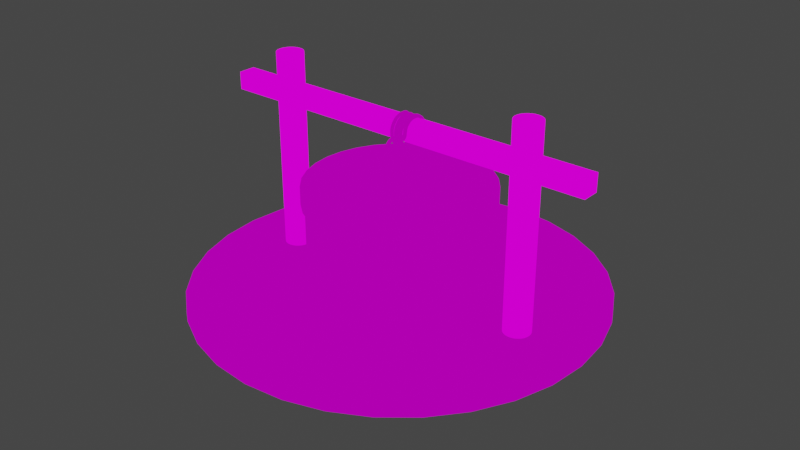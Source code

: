 # Source: Well.blend  (saved by Blender 3.6.13; exported with 4.5.12 LTS)
import bpy
from mathutils import Matrix  # noqa: F401  (used for matrix-valued properties, if any)

bpy.ops.wm.read_factory_settings(use_empty=True)
scene = bpy.context.scene
scene.name = 'Scene'

# ---- collections
col_collection = bpy.data.collections.new('Collection'); scene.collection.children.link(col_collection)

# ---- images (referenced by path relative to the original .blend; pixels are not part of the script)
import os
ASSET_DIR = os.environ.get("B2B_ASSET_DIR", "")  # directory of the original .blend (textures are referenced by path, not embedded)
HERE = os.path.dirname(os.path.abspath(__file__))  # packed textures are extracted next to this script under _unpacked/

def load_image(name, relpath, width, height, colorspace="sRGB"):
    """Load a texture the original file referenced (path relative to the .blend, or extracted next to this script)."""
    p = next((c for c in (os.path.join(HERE, relpath), os.path.join(ASSET_DIR, relpath)) if relpath and os.path.exists(c)), "")
    if p:
        img = bpy.data.images.load(p, check_existing=True)
        img.name = name
    else:  # same state as the original file: an image datablock whose file is absent (Cycles renders it pink)
        img = bpy.data.images.new(name, width, height)
        img.source = "FILE"
        img.filepath = "//" + (relpath or name)
    img.colorspace_settings.name = colorspace
    return img
img_tarp_c_png = load_image('Tarp_C.png', 'Tarp_C.png', 1024, 1024, 'sRGB')
img_stonec_png_001 = load_image('StoneC.png.001', 'StoneC.png', 1024, 1024, 'sRGB')
img_stone_bricks_2_c_png_001 = load_image('Stone Bricks 2_C.png.001', 'Stone Bricks 2_C.png', 1024, 1024, 'sRGB')
img_stalltablec_png = load_image('StallTableC.png', 'StallTableC.png', 1024, 1024, 'sRGB')

# ---- materials (node trees are filled in below, after node groups)
mat_rope_001 = bpy.data.materials.new('Rope.001')
mat_rope_001.use_transparent_shadow = False
mat_stone_001 = bpy.data.materials.new('Stone.001')
mat_stone_001.use_transparent_shadow = False
mat_bricks = bpy.data.materials.new('Bricks')
mat_bricks.use_transparent_shadow = False
mat_wood = bpy.data.materials.new('Wood')
mat_wood.use_transparent_shadow = False

# ---- node groups
ng_auto_smooth = bpy.data.node_groups.new('Auto Smooth', 'GeometryNodeTree')
_s = ng_auto_smooth.interface.new_socket(name='Geometry', in_out='OUTPUT', socket_type='NodeSocketGeometry')
_s = ng_auto_smooth.interface.new_socket(name='Geometry', in_out='INPUT', socket_type='NodeSocketGeometry')
_s = ng_auto_smooth.interface.new_socket(name='Angle', in_out='INPUT', socket_type='NodeSocketFloat')
_s.subtype = 'ANGLE'
_s.min_value = 0.0
_s.max_value = 3.142
ng_auto_smooth.is_modifier = True
_N = ng_auto_smooth.nodes; _L = ng_auto_smooth.links
n0 = _N.new('NodeGroupOutput'); n0.name = 'Group Output'; n0.location = (480, -100)
n1 = _N.new('NodeGroupInput'); n1.name = 'Group Input'; n1.location = (-420, -300)
n2 = _N.new('NodeGroupInput'); n2.name = 'Group Input.001'; n2.location = (-60, -100)
n3 = _N.new('GeometryNodeSetShadeSmooth'); n3.name = 'Set Shade Smooth'; n3.location = (120, -100)
n3.domain = 'EDGE'
n4 = _N.new('GeometryNodeSetShadeSmooth'); n4.name = 'Set Shade Smooth.001'; n4.location = (300, -100)
n5 = _N.new('GeometryNodeInputMeshEdgeAngle'); n5.name = 'Edge Angle'; n5.location = (-420, -220)
n6 = _N.new('GeometryNodeInputEdgeSmooth'); n6.name = 'Is Edge Smooth'; n6.location = (-60, -160)
n7 = _N.new('GeometryNodeInputShadeSmooth'); n7.name = 'Is Face Smooth'; n7.location = (-240, -340)
n8 = _N.new('FunctionNodeBooleanMath'); n8.name = 'Boolean Math'; n8.location = (-60, -220)
n9 = _N.new('FunctionNodeCompare'); n9.name = 'Compare'; n9.location = (-240, -180)
n9.operation = 'LESS_EQUAL'
_L.new(n5.outputs[0], n9.inputs[0])
_L.new(n4.outputs[0], n0.inputs[0])
_L.new(n1.outputs[1], n9.inputs[1])
_L.new(n9.outputs[0], n8.inputs[0])
_L.new(n7.outputs[0], n8.inputs[1])
_L.new(n2.outputs[0], n3.inputs[0])
_L.new(n6.outputs[0], n3.inputs[1])
_L.new(n3.outputs[0], n4.inputs[0])
_L.new(n8.outputs[0], n3.inputs[2])
n0.is_active_output = True

# ---- material node trees
mat_rope_001.use_nodes = True; mat_rope_001.node_tree.nodes.clear()
_N = mat_rope_001.node_tree.nodes; _L = mat_rope_001.node_tree.links
n0 = _N.new('ShaderNodeOutputMaterial'); n0.name = 'Material Output'; n0.location = (829, 277)
n1 = _N.new('ShaderNodeMapping'); n1.name = 'Mapping'; n1.location = (-18, 132)
n2 = _N.new('ShaderNodeTexCoord'); n2.name = 'Texture Coordinate'; n2.location = (-411, 413)
n3 = _N.new('ShaderNodeTexImage'); n3.name = 'Image Texture'; n3.location = (208, 196)
n3.image = img_tarp_c_png
n3.interpolation = 'Closest'
n4 = _N.new('ShaderNodeValToRGB'); n4.name = 'ColorRamp'; n4.location = (292, 533)
n4.color_ramp.interpolation = 'CONSTANT'
while len(n4.color_ramp.elements) > 1: n4.color_ramp.elements.remove(n4.color_ramp.elements[-1])
n4.color_ramp.elements[0].position = 0.0; n4.color_ramp.elements[0].color = (0.0, 0.0, 0.0, 1.0)
_e = n4.color_ramp.elements.new(0.5382); _e.color = (1.0, 1.0, 1.0, 1.0)
n5 = _N.new('ShaderNodeShaderToRGB'); n5.name = 'Shader to RGB'; n5.location = (98, 586)
n6 = _N.new('ShaderNodeBsdfDiffuse'); n6.name = 'Diffuse BSDF'; n6.location = (-211, 620)
n7 = _N.new('ShaderNodeMix'); n7.name = 'Mix'; n7.location = (655, 434)
n7.data_type = 'RGBA'
n7.blend_type = 'MULTIPLY'
_L.new(n1.outputs[0], n3.inputs[0])
_L.new(n2.outputs[2], n1.inputs[0])
_L.new(n6.outputs[0], n5.inputs[0])
_L.new(n3.outputs[0], n7.inputs[6])
_L.new(n5.outputs[0], n4.inputs[0])
_L.new(n4.outputs[0], n7.inputs[7])
_L.new(n7.outputs[2], n0.inputs[0])
n0.is_active_output = True
mat_stone_001.use_nodes = True; mat_stone_001.node_tree.nodes.clear()
_N = mat_stone_001.node_tree.nodes; _L = mat_stone_001.node_tree.links
n0 = _N.new('ShaderNodeOutputMaterial'); n0.name = 'Material Output'; n0.location = (679, 382)
n1 = _N.new('ShaderNodeMapping'); n1.name = 'Mapping'; n1.location = (-168, 237)
n2 = _N.new('ShaderNodeTexCoord'); n2.name = 'Texture Coordinate'; n2.location = (-561, 517)
n3 = _N.new('ShaderNodeTexImage'); n3.name = 'Image Texture'; n3.location = (58, 301)
n3.image = img_stonec_png_001
n3.interpolation = 'Closest'
n4 = _N.new('ShaderNodeValToRGB'); n4.name = 'ColorRamp'; n4.location = (142, 638)
n4.color_ramp.interpolation = 'CONSTANT'
while len(n4.color_ramp.elements) > 1: n4.color_ramp.elements.remove(n4.color_ramp.elements[-1])
n4.color_ramp.elements[0].position = 0.0; n4.color_ramp.elements[0].color = (0.0, 0.0, 0.0, 1.0)
_e = n4.color_ramp.elements.new(0.5382); _e.color = (1.0, 1.0, 1.0, 1.0)
n5 = _N.new('ShaderNodeShaderToRGB'); n5.name = 'Shader to RGB'; n5.location = (-52, 690)
n6 = _N.new('ShaderNodeBsdfDiffuse'); n6.name = 'Diffuse BSDF'; n6.location = (-361, 725)
n7 = _N.new('ShaderNodeMix'); n7.name = 'Mix'; n7.location = (506, 539)
n7.data_type = 'RGBA'
n7.blend_type = 'MULTIPLY'
_L.new(n1.outputs[0], n3.inputs[0])
_L.new(n2.outputs[2], n1.inputs[0])
_L.new(n6.outputs[0], n5.inputs[0])
_L.new(n3.outputs[0], n7.inputs[6])
_L.new(n5.outputs[0], n4.inputs[0])
_L.new(n4.outputs[0], n7.inputs[7])
_L.new(n7.outputs[2], n0.inputs[0])
n0.is_active_output = True
mat_bricks.use_nodes = True; mat_bricks.node_tree.nodes.clear()
_N = mat_bricks.node_tree.nodes; _L = mat_bricks.node_tree.links
n0 = _N.new('ShaderNodeOutputMaterial'); n0.name = 'Material Output'; n0.location = (515, 296)
n1 = _N.new('ShaderNodeMapping'); n1.name = 'Mapping'; n1.location = (-331, 151)
n2 = _N.new('ShaderNodeTexCoord'); n2.name = 'Texture Coordinate'; n2.location = (-725, 432)
n3 = _N.new('ShaderNodeTexImage'); n3.name = 'Image Texture'; n3.location = (-106, 215)
n3.image = img_stone_bricks_2_c_png_001
n3.interpolation = 'Closest'
n4 = _N.new('ShaderNodeValToRGB'); n4.name = 'ColorRamp'; n4.location = (-22, 553)
n4.color_ramp.interpolation = 'CONSTANT'
while len(n4.color_ramp.elements) > 1: n4.color_ramp.elements.remove(n4.color_ramp.elements[-1])
n4.color_ramp.elements[0].position = 0.0; n4.color_ramp.elements[0].color = (0.0, 0.0, 0.0, 1.0)
_e = n4.color_ramp.elements.new(0.5382); _e.color = (1.0, 1.0, 1.0, 1.0)
n5 = _N.new('ShaderNodeShaderToRGB'); n5.name = 'Shader to RGB'; n5.location = (-215, 605)
n6 = _N.new('ShaderNodeBsdfDiffuse'); n6.name = 'Diffuse BSDF'; n6.location = (-525, 639)
n7 = _N.new('ShaderNodeMix'); n7.name = 'Mix'; n7.location = (342, 454)
n7.data_type = 'RGBA'
n7.blend_type = 'MULTIPLY'
_L.new(n1.outputs[0], n3.inputs[0])
_L.new(n2.outputs[2], n1.inputs[0])
_L.new(n6.outputs[0], n5.inputs[0])
_L.new(n3.outputs[0], n7.inputs[6])
_L.new(n5.outputs[0], n4.inputs[0])
_L.new(n4.outputs[0], n7.inputs[7])
_L.new(n7.outputs[2], n0.inputs[0])
n0.is_active_output = True
mat_wood.use_nodes = True; mat_wood.node_tree.nodes.clear()
_N = mat_wood.node_tree.nodes; _L = mat_wood.node_tree.links
n0 = _N.new('ShaderNodeOutputMaterial'); n0.name = 'Material Output'; n0.location = (559, 267)
n1 = _N.new('ShaderNodeMapping'); n1.name = 'Mapping'; n1.location = (-288, 122)
n2 = _N.new('ShaderNodeTexCoord'); n2.name = 'Texture Coordinate'; n2.location = (-682, 402)
n3 = _N.new('ShaderNodeTexImage'); n3.name = 'Image Texture'; n3.location = (-63, 185)
n3.image = img_stalltablec_png
n3.interpolation = 'Closest'
n4 = _N.new('ShaderNodeShaderToRGB'); n4.name = 'Shader to RGB'; n4.location = (-172, 575)
n5 = _N.new('ShaderNodeBsdfDiffuse'); n5.name = 'Diffuse BSDF'; n5.location = (-482, 609)
n6 = _N.new('ShaderNodeMix'); n6.name = 'Mix'; n6.location = (385, 424)
n6.data_type = 'RGBA'
n6.blend_type = 'MULTIPLY'
n6.inputs[0].default_value = 0.5833
n7 = _N.new('ShaderNodeValToRGB'); n7.name = 'ColorRamp'; n7.location = (21, 523)
n7.color_ramp.interpolation = 'CONSTANT'
while len(n7.color_ramp.elements) > 1: n7.color_ramp.elements.remove(n7.color_ramp.elements[-1])
n7.color_ramp.elements[0].position = 0.0; n7.color_ramp.elements[0].color = (0.0, 0.0, 0.0, 1.0)
_e = n7.color_ramp.elements.new(0.3745); _e.color = (1.0, 1.0, 1.0, 1.0)
_L.new(n1.outputs[0], n3.inputs[0])
_L.new(n2.outputs[2], n1.inputs[0])
_L.new(n5.outputs[0], n4.inputs[0])
_L.new(n3.outputs[0], n6.inputs[6])
_L.new(n4.outputs[0], n7.inputs[0])
_L.new(n7.outputs[0], n6.inputs[7])
_L.new(n6.outputs[2], n0.inputs[0])
n0.is_active_output = True

# ---- world
world_world = bpy.data.worlds.new('World'); scene.world = world_world
world_world.use_nodes = True; world_world.node_tree.nodes.clear()
_N = world_world.node_tree.nodes; _L = world_world.node_tree.links
n0 = _N.new('ShaderNodeOutputWorld'); n0.name = 'World Output'; n0.location = (300, 300)
n1 = _N.new('ShaderNodeBackground'); n1.name = 'Background'; n1.location = (10, 300)
n1.inputs[0].default_value = (0.05088, 0.05088, 0.05088, 1.0)
_L.new(n1.outputs[0], n0.inputs[0])
n0.is_active_output = True
world_world.color = (0.05088, 0.05088, 0.05088)
world_world.use_sun_shadow = False
world_world.sun_shadow_jitter_overblur = 0.0

# ---- meshes
me_circle = bpy.data.meshes.new('Circle')
me_circle.from_pydata([(0.0, 6.0, 0.0), (-1.171, 5.885, 0.0), (-2.296, 5.543, 0.0), (-3.333, 4.989, 0.0), (-4.243, 4.243, 0.0), (-4.989, 3.333, 0.0), (-5.543, 2.296, 0.0), (-5.885, 1.171, 0.0), (-6.0, 0.0, 0.0), (-5.885, -1.171, 0.0), (-5.543, -2.296, 0.0), (-4.989, -3.333, 0.0), (-4.243, -4.243, 0.0), (-3.333, -4.989, 0.0), (-2.296, -5.543, 0.0), (-1.171, -5.885, 0.0), (0.0, -6.0, 0.0), (1.171, -5.885, 0.0), (2.296, -5.543, 0.0), (3.333, -4.989, 0.0), (4.243, -4.243, 0.0), (4.989, -3.333, 0.0), (5.543, -2.296, 0.0), (5.885, -1.171, 0.0), (6.0, 0.0, 0.0), (5.885, 1.171, 0.0), (5.543, 2.296, 0.0), (4.989, 3.333, 0.0), (4.243, 4.243, 0.0), (3.333, 4.989, 0.0), (2.296, 5.543, 0.0), (1.171, 5.885, 0.0), (1.964e-09, 2.6, 0.2546), (-0.5072, 2.55, 0.2546), (-0.9948, 2.402, 0.2546), (-1.444, 2.161, 0.2546), (-1.838, 1.838, 0.2546), (-2.161, 1.444, 0.2546), (-2.402, 0.9948, 0.2546), (-2.55, 0.5072, 0.2546), (-2.6, -6.042e-10, 0.2546), (-2.55, -0.5072, 0.2546), (-2.402, -0.9948, 0.2546), (-2.161, -1.444, 0.2546), (-1.838, -1.838, 0.2546), (-1.444, -2.161, 0.2546), (-0.9948, -2.402, 0.2546), (-0.5072, -2.55, 0.2546), (1.964e-09, -2.6, 0.2546), (0.5072, -2.55, 0.2546), (0.9948, -2.402, 0.2546), (1.444, -2.161, 0.2546), (1.838, -1.838, 0.2546), (2.161, -1.444, 0.2546), (2.402, -0.9948, 0.2546), (2.55, -0.5072, 0.2546), (2.6, -6.042e-10, 0.2546), (2.55, 0.5072, 0.2546), (2.402, 0.9948, 0.2546), (2.161, 1.444, 0.2546), (1.838, 1.838, 0.2546), (1.444, 2.161, 0.2546), (0.9948, 2.402, 0.2546), (0.5072, 2.55, 0.2546), (-1.171, 5.885, 0.2546), (0.0, 6.0, 0.2546), (-2.296, 5.543, 0.2546), (-3.333, 4.989, 0.2546), (-4.243, 4.243, 0.2546), (-4.989, 3.333, 0.2546), (-5.543, 2.296, 0.2546), (-5.885, 1.171, 0.2546), (-6.0, 0.0, 0.2546), (-5.885, -1.171, 0.2546), (-5.543, -2.296, 0.2546), (-4.989, -3.333, 0.2546), (-4.243, -4.243, 0.2546), (-3.333, -4.989, 0.2546), (-2.296, -5.543, 0.2546), (-1.171, -5.885, 0.2546), (0.0, -6.0, 0.2546), (1.171, -5.885, 0.2546), (2.296, -5.543, 0.2546), (3.333, -4.989, 0.2546), (4.243, -4.243, 0.2546), (4.989, -3.333, 0.2546), (5.543, -2.296, 0.2546), (5.885, -1.171, 0.2546), (6.0, 0.0, 0.2546), (5.885, 1.171, 0.2546), (5.543, 2.296, 0.2546), (4.989, 3.333, 0.2546), (4.243, 4.243, 0.2546), (3.333, 4.989, 0.2546), (2.296, 5.543, 0.2546), (1.171, 5.885, 0.2546), (1.964e-09, 2.6, 2.808), (-0.5072, 2.55, 2.808), (-0.9948, 2.402, 2.808), (-1.444, 2.161, 2.808), (-1.838, 1.838, 2.808), (-2.161, 1.444, 2.808), (-2.402, 0.9948, 2.808), (-2.55, 0.5072, 2.808), (-2.6, -6.042e-10, 2.808), (-2.55, -0.5072, 2.808), (-2.402, -0.9948, 2.808), (-2.161, -1.444, 2.808), (-1.838, -1.838, 2.808), (-1.444, -2.161, 2.808), (-0.9948, -2.402, 2.808), (-0.5072, -2.55, 2.808), (1.964e-09, -2.6, 2.808), (0.5072, -2.55, 2.808), (0.9948, -2.402, 2.808), (1.444, -2.161, 2.808), (1.838, -1.838, 2.808), (2.161, -1.444, 2.808), (2.402, -0.9948, 2.808), (2.55, -0.5072, 2.808), (2.6, -6.042e-10, 2.808), (2.55, 0.5072, 2.808), (2.402, 0.9948, 2.808), (2.161, 1.444, 2.808), (1.838, 1.838, 2.808), (1.444, 2.161, 2.808), (0.9948, 2.402, 2.808), (0.5072, 2.55, 2.808), (-0.4172, 2.097, 3.355), (1.946e-09, 2.138, 3.355), (-0.8183, 1.976, 3.355), (-1.188, 1.778, 3.355), (-1.512, 1.512, 3.355), (-1.778, 1.188, 3.355), (-1.976, 0.8183, 3.355), (-2.097, 0.4172, 3.355), (-2.138, -4.97e-10, 3.355), (-2.097, -0.4172, 3.355), (-1.976, -0.8183, 3.355), (-1.778, -1.188, 3.355), (-1.512, -1.512, 3.355), (-1.188, -1.778, 3.355), (-0.8183, -1.976, 3.355), (-0.4172, -2.097, 3.355), (1.946e-09, -2.138, 3.355), (0.4172, -2.097, 3.355), (0.8183, -1.976, 3.355), (1.188, -1.778, 3.355), (1.512, -1.512, 3.355), (1.778, -1.188, 3.355), (1.976, -0.8183, 3.355), (2.097, -0.4172, 3.355), (2.138, -4.97e-10, 3.355), (2.097, 0.4172, 3.355), (1.976, 0.8183, 3.355), (1.778, 1.188, 3.355), (1.512, 1.512, 3.355), (1.188, 1.778, 3.355), (0.8183, 1.976, 3.355), (0.4172, 2.097, 3.355), (-0.5284, 2.656, 2.808), (2.007e-09, 2.708, 2.808), (-1.036, 2.502, 2.808), (-1.505, 2.252, 2.808), (-1.915, 1.915, 2.808), (-2.252, 1.505, 2.808), (-2.502, 1.036, 2.808), (-2.656, 0.5284, 2.808), (-2.708, -6.295e-10, 2.808), (-2.656, -0.5284, 2.808), (-2.502, -1.036, 2.808), (-2.252, -1.505, 2.808), (-1.915, -1.915, 2.808), (-1.505, -2.252, 2.808), (-1.036, -2.502, 2.808), (-0.5284, -2.656, 2.808), (2.007e-09, -2.708, 2.808), (0.5284, -2.656, 2.808), (1.036, -2.502, 2.808), (1.505, -2.252, 2.808), (1.915, -1.915, 2.808), (2.252, -1.505, 2.808), (2.502, -1.036, 2.808), (2.656, -0.5284, 2.808), (2.708, -6.295e-10, 2.808), (2.656, 0.5284, 2.808), (2.502, 1.036, 2.808), (2.252, 1.505, 2.808), (1.915, 1.915, 2.808), (1.505, 2.252, 2.808), (1.036, 2.502, 2.808), (0.5284, 2.656, 2.808), (-0.5284, 2.656, 3.355), (2.007e-09, 2.708, 3.355), (-1.036, 2.502, 3.355), (-1.505, 2.252, 3.355), (-1.915, 1.915, 3.355), (-2.252, 1.505, 3.355), (-2.502, 1.036, 3.355), (-2.656, 0.5284, 3.355), (-2.708, -6.295e-10, 3.355), (-2.656, -0.5284, 3.355), (-2.502, -1.036, 3.355), (-2.252, -1.505, 3.355), (-1.915, -1.915, 3.355), (-1.505, -2.252, 3.355), (-1.036, -2.502, 3.355), (-0.5284, -2.656, 3.355), (2.007e-09, -2.708, 3.355), (0.5284, -2.656, 3.355), (1.036, -2.502, 3.355), (1.505, -2.252, 3.355), (1.915, -1.915, 3.355), (2.252, -1.505, 3.355), (2.502, -1.036, 3.355), (2.656, -0.5284, 3.355), (2.708, -6.295e-10, 3.355), (2.656, 0.5284, 3.355), (2.502, 1.036, 3.355), (2.252, 1.505, 3.355), (1.915, 1.915, 3.355), (1.505, 2.252, 3.355), (1.036, 2.502, 3.355), (0.5284, 2.656, 3.355), (-0.4172, 2.097, 0.07407), (1.946e-09, 2.138, 0.07407), (-0.8183, 1.976, 0.07407), (-1.188, 1.778, 0.07407), (-1.512, 1.512, 0.07407), (-1.778, 1.188, 0.07407), (-1.976, 0.8183, 0.07407), (-2.097, 0.4172, 0.07407), (-2.138, -4.97e-10, 0.07407), (-2.097, -0.4172, 0.07407), (-1.976, -0.8183, 0.07407), (-1.778, -1.188, 0.07407), (-1.512, -1.512, 0.07407), (-1.188, -1.778, 0.07407), (-0.8183, -1.976, 0.07407), (-0.4172, -2.097, 0.07407), (1.946e-09, -2.138, 0.07407), (0.4172, -2.097, 0.07407), (0.8183, -1.976, 0.07407), (1.188, -1.778, 0.07407), (1.512, -1.512, 0.07407), (1.778, -1.188, 0.07407), (1.976, -0.8183, 0.07407), (2.097, -0.4172, 0.07407), (2.138, -4.97e-10, 0.07407), (2.097, 0.4172, 0.07407), (1.976, 0.8183, 0.07407), (1.778, 1.188, 0.07407), (1.512, 1.512, 0.07407), (1.188, 1.778, 0.07407), (0.8183, 1.976, 0.07407), (0.4172, 2.097, 0.07407)], [], [(1, 0, 31, 30, 29, 28, 27, 26, 25, 24, 23, 22, 21, 20, 19, 18, 17, 16, 15, 14, 13, 12, 11, 10, 9, 8, 7, 6, 5, 4, 3, 2), (48, 49, 113, 112), (8, 9, 73, 72), (22, 23, 87, 86), (9, 10, 74, 73), (23, 24, 88, 87), (10, 11, 75, 74), (24, 25, 89, 88), (11, 12, 76, 75), (25, 26, 90, 89), (12, 13, 77, 76), (26, 27, 91, 90), (13, 14, 78, 77), (0, 1, 64, 65), (27, 28, 92, 91), (14, 15, 79, 78), (1, 2, 66, 64), (28, 29, 93, 92), (15, 16, 80, 79), (2, 3, 67, 66), (29, 30, 94, 93), (16, 17, 81, 80), (3, 4, 68, 67), (30, 31, 95, 94), (17, 18, 82, 81), (4, 5, 69, 68), (31, 0, 65, 95), (18, 19, 83, 82), (5, 6, 70, 69), (19, 20, 84, 83), (6, 7, 71, 70), (20, 21, 85, 84), (7, 8, 72, 71), (21, 22, 86, 85), (33, 32, 65, 64), (34, 33, 64, 66), (35, 34, 66, 67), (36, 35, 67, 68), (37, 36, 68, 69), (38, 37, 69, 70), (39, 38, 70, 71), (40, 39, 71, 72), (41, 40, 72, 73), (42, 41, 73, 74), (43, 42, 74, 75), (44, 43, 75, 76), (45, 44, 76, 77), (46, 45, 77, 78), (47, 46, 78, 79), (48, 47, 79, 80), (49, 48, 80, 81), (50, 49, 81, 82), (51, 50, 82, 83), (52, 51, 83, 84), (53, 52, 84, 85), (54, 53, 85, 86), (55, 54, 86, 87), (56, 55, 87, 88), (57, 56, 88, 89), (58, 57, 89, 90), (59, 58, 90, 91), (60, 59, 91, 92), (61, 60, 92, 93), (62, 61, 93, 94), (63, 62, 94, 95), (32, 63, 95, 65), (128, 129, 193, 192), (35, 36, 100, 99), (62, 63, 127, 126), (49, 50, 114, 113), (36, 37, 101, 100), (63, 32, 96, 127), (50, 51, 115, 114), (37, 38, 102, 101), (51, 52, 116, 115), (38, 39, 103, 102), (52, 53, 117, 116), (39, 40, 104, 103), (53, 54, 118, 117), (40, 41, 105, 104), (54, 55, 119, 118), (41, 42, 106, 105), (55, 56, 120, 119), (42, 43, 107, 106), (56, 57, 121, 120), (43, 44, 108, 107), (57, 58, 122, 121), (44, 45, 109, 108), (58, 59, 123, 122), (45, 46, 110, 109), (32, 33, 97, 96), (59, 60, 124, 123), (46, 47, 111, 110), (33, 34, 98, 97), (60, 61, 125, 124), (47, 48, 112, 111), (34, 35, 99, 98), (61, 62, 126, 125), (149, 150, 246, 245), (155, 154, 218, 219), (107, 108, 172, 171), (154, 153, 217, 218), (106, 107, 171, 170), (153, 152, 216, 217), (105, 106, 170, 169), (152, 151, 215, 216), (104, 105, 169, 168), (151, 150, 214, 215), (103, 104, 168, 167), (150, 149, 213, 214), (102, 103, 167, 166), (149, 148, 212, 213), (101, 102, 166, 165), (127, 96, 161, 191), (148, 147, 211, 212), (100, 101, 165, 164), (126, 127, 191, 190), (147, 146, 210, 211), (99, 100, 164, 163), (125, 126, 190, 189), (146, 145, 209, 210), (98, 99, 163, 162), (124, 125, 189, 188), (145, 144, 208, 209), (97, 98, 162, 160), (123, 124, 188, 187), (144, 143, 207, 208), (96, 97, 160, 161), (122, 123, 187, 186), (143, 142, 206, 207), (165, 166, 198, 197), (179, 180, 212, 211), (166, 167, 199, 198), (180, 181, 213, 212), (167, 168, 200, 199), (181, 182, 214, 213), (168, 169, 201, 200), (182, 183, 215, 214), (169, 170, 202, 201), (183, 184, 216, 215), (170, 171, 203, 202), (184, 185, 217, 216), (171, 172, 204, 203), (185, 186, 218, 217), (172, 173, 205, 204), (186, 187, 219, 218), (173, 174, 206, 205), (161, 160, 192, 193), (187, 188, 220, 219), (174, 175, 207, 206), (160, 162, 194, 192), (188, 189, 221, 220), (175, 176, 208, 207), (162, 163, 195, 194), (189, 190, 222, 221), (176, 177, 209, 208), (163, 164, 196, 195), (190, 191, 223, 222), (177, 178, 210, 209), (164, 165, 197, 196), (191, 161, 193, 223), (178, 179, 211, 210), (108, 109, 173, 172), (156, 155, 219, 220), (130, 128, 192, 194), (109, 110, 174, 173), (157, 156, 220, 221), (131, 130, 194, 195), (110, 111, 175, 174), (158, 157, 221, 222), (132, 131, 195, 196), (111, 112, 176, 175), (159, 158, 222, 223), (133, 132, 196, 197), (112, 113, 177, 176), (129, 159, 223, 193), (134, 133, 197, 198), (113, 114, 178, 177), (135, 134, 198, 199), (114, 115, 179, 178), (136, 135, 199, 200), (115, 116, 180, 179), (137, 136, 200, 201), (116, 117, 181, 180), (138, 137, 201, 202), (117, 118, 182, 181), (139, 138, 202, 203), (118, 119, 183, 182), (140, 139, 203, 204), (119, 120, 184, 183), (141, 140, 204, 205), (120, 121, 185, 184), (142, 141, 205, 206), (121, 122, 186, 185), (224, 226, 227, 228, 229, 230, 231, 232, 233, 234, 235, 236, 237, 238, 239, 240, 241, 242, 243, 244, 245, 246, 247, 248, 249, 250, 251, 252, 253, 254, 255, 225), (136, 137, 233, 232), (150, 151, 247, 246), (137, 138, 234, 233), (151, 152, 248, 247), (138, 139, 235, 234), (152, 153, 249, 248), (139, 140, 236, 235), (153, 154, 250, 249), (140, 141, 237, 236), (154, 155, 251, 250), (141, 142, 238, 237), (129, 128, 224, 225), (155, 156, 252, 251), (142, 143, 239, 238), (128, 130, 226, 224), (156, 157, 253, 252), (143, 144, 240, 239), (130, 131, 227, 226), (157, 158, 254, 253), (144, 145, 241, 240), (131, 132, 228, 227), (158, 159, 255, 254), (145, 146, 242, 241), (132, 133, 229, 228), (159, 129, 225, 255), (146, 147, 243, 242), (133, 134, 230, 229), (147, 148, 244, 243), (134, 135, 231, 230), (148, 149, 245, 244), (135, 136, 232, 231)])
me_circle.polygons.foreach_set('use_smooth', [True] * 226)
me_circle.polygons.foreach_set('material_index', [0, 1, 0, 0, 0, 0, 0, 0, 0, 0, 0, 0, 0, 0, 0, 0, 0, 0, 0, 0, 0, 0, 0, 0, 0, 0, 0, 0, 0, 0, 0, 0, 0, 0, 0, 0, 0, 0, 0, 0, 0, 0, 0, 0, 0, 0, 0, 0, 0, 0, 0, 0, 0, 0, 0, 0, 0, 0, 0, 0, 0, 0, 0, 0, 0, 0, 0, 1, 1, 1, 1, 1, 1, 1, 1, 1, 1, 1, 1, 1, 1, 1, 1, 1, 1, 1, 1, 1, 1, 1, 1, 1, 1, 1, 1, 1, 1, 1, 0, 0, 0, 0, 0, 0, 0, 0, 0, 0, 0, 0, 0, 0, 0, 0, 0, 0, 0, 0, 0, 0, 0, 0, 0, 0, 0, 0, 0, 0, 0, 0, 0, 0, 0, 0, 0, 0, 0, 0, 0, 0, 0, 0, 0, 0, 0, 0, 0, 0, 0, 0, 0, 0, 0, 0, 0, 0, 0, 0, 0, 0, 0, 0, 0, 0, 0, 0, 0, 0, 0, 0, 0, 0, 0, 0, 0, 0, 0, 0, 0, 0, 0, 0, 0, 0, 0, 0, 0, 0, 0, 0, 0, 0, 0, 0, 0, 0, 0, 0, 0, 0, 0, 0, 0, 0, 0, 0, 0, 0, 0, 0, 0, 0, 0, 0, 0, 0, 0, 0, 0, 0, 0, 0, 0, 0, 0, 0])
_uv = me_circle.uv_layers.new(name='UVMap')
_uv.uv.foreach_set('vector', [-1.835, 1.873, -1.835, 1.627, -1.786, 1.385, -1.692, 1.158, -1.555, 0.9532, -1.381, 0.7791, -1.177, 0.6423, -0.9491, 0.548, -0.7076, 0.5, -0.4614, 0.5, -0.2199, 0.548, 0.007589, 0.6423, 0.2123, 0.7791, 0.3864, 0.9532, 0.5232, 1.158, 0.6175, 1.385, 0.6655, 1.627, 0.6655, 1.873, 0.6175, 2.115, 0.5232, 2.342, 0.3864, 2.547, 0.2123, 2.721, 0.007588, 2.858, -0.2199, 2.952, -0.4614, 3.0, -0.7076, 3.0, -0.9491, 2.952, -1.177, 2.858, -1.381, 2.721, -1.555, 2.547, -1.692, 2.342, -1.786, 2.115, 3.007, 0.0969, 3.21, 0.0969, 3.21, 1.095, 3.007, 1.095, 2.752, -2.0, 2.752, -1.795, 2.698, -1.795, 2.698, -2.0, 2.531, -2.0, 2.531, -1.826, 2.477, -1.826, 2.477, -2.0, 2.752, -1.795, 2.752, -1.568, 2.698, -1.568, 2.698, -1.795, 2.531, -1.826, 2.531, -1.621, 2.477, -1.621, 2.477, -1.826, 2.752, -1.568, 2.752, -1.326, 2.698, -1.326, 2.698, -1.568, 2.531, -1.621, 2.531, -1.394, 2.477, -1.394, 2.477, -1.621, 2.752, -1.326, 2.752, -1.08, 2.698, -1.08, 2.698, -1.326, 2.531, -1.394, 2.531, -1.152, 2.477, -1.152, 2.477, -1.394, 2.752, -1.08, 2.752, -0.8386, 2.698, -0.8386, 2.698, -1.08, 2.531, -1.152, 2.531, -0.9059, 2.477, -0.9059, 2.477, -1.152, 2.752, -0.8386, 2.752, -0.6111, 2.698, -0.6111, 2.698, -0.8386, 2.477, -1.826, 2.477, -1.621, 2.424, -1.621, 2.424, -1.826, 2.531, -0.9059, 2.531, -0.6644, 2.477, -0.6644, 2.477, -0.9059, 2.752, -0.6111, 2.752, -0.4063, 2.698, -0.4063, 2.698, -0.6111, 2.477, -1.621, 2.477, -1.394, 2.424, -1.394, 2.424, -1.621, 2.531, -0.6644, 2.531, -0.437, 2.477, -0.437, 2.477, -0.6644, 2.698, -2.0, 2.698, -1.795, 2.645, -1.795, 2.645, -2.0, 2.477, -1.394, 2.477, -1.152, 2.424, -1.152, 2.424, -1.394, 2.531, -0.437, 2.531, -0.2322, 2.477, -0.2322, 2.477, -0.437, 2.698, -1.795, 2.698, -1.568, 2.645, -1.568, 2.645, -1.795, 2.477, -1.152, 2.477, -0.9059, 2.424, -0.9059, 2.424, -1.152, 2.531, -0.2322, 2.531, -0.05812, 2.477, -0.05812, 2.477, -0.2322, 2.698, -1.568, 2.698, -1.326, 2.645, -1.326, 2.645, -1.568, 2.477, -0.9059, 2.477, -0.6644, 2.424, -0.6644, 2.424, -0.9059, 2.477, -2.0, 2.477, -1.826, 2.424, -1.826, 2.424, -2.0, 2.698, -1.326, 2.698, -1.08, 2.645, -1.08, 2.645, -1.326, 2.477, -0.6644, 2.477, -0.437, 2.424, -0.437, 2.424, -0.6644, 2.698, -1.08, 2.698, -0.8386, 2.645, -0.8386, 2.645, -1.08, 2.477, -0.437, 2.477, -0.2322, 2.424, -0.2322, 2.424, -0.437, 2.698, -0.8386, 2.698, -0.6111, 2.645, -0.6111, 2.645, -0.8386, 2.477, -0.2322, 2.477, -0.05812, 2.424, -0.05812, 2.424, -0.2322, 2.698, -0.6111, 2.698, -0.4063, 2.645, -0.4063, 2.645, -0.6111, -1.105, -0.908, -1.126, -0.8033, -1.835, -0.8731, -1.786, -1.115, -1.064, -1.007, -1.105, -0.908, -1.786, -1.115, -1.692, -1.342, -1.005, -1.095, -1.064, -1.007, -1.692, -1.342, -1.555, -1.547, -0.9297, -1.171, -1.005, -1.095, -1.555, -1.547, -1.381, -1.721, -0.841, -1.23, -0.9297, -1.171, -1.381, -1.721, -1.177, -1.858, -0.7425, -1.271, -0.841, -1.23, -1.177, -1.858, -0.9491, -1.952, -0.6378, -1.292, -0.7425, -1.271, -0.9491, -1.952, -0.7076, -2.0, -0.5312, -1.292, -0.6378, -1.292, -0.7076, -2.0, -0.4614, -2.0, -0.4265, -1.271, -0.5312, -1.292, -0.4614, -2.0, -0.2199, -1.952, -0.328, -1.23, -0.4265, -1.271, -0.2199, -1.952, 0.007589, -1.858, -0.2393, -1.171, -0.328, -1.23, 0.007589, -1.858, 0.2123, -1.721, -0.1638, -1.095, -0.2393, -1.171, 0.2123, -1.721, 0.3864, -1.547, -0.1046, -1.007, -0.1638, -1.095, 0.3864, -1.547, 0.5232, -1.342, -0.06374, -0.908, -0.1046, -1.007, 0.5232, -1.342, 0.6175, -1.115, -0.04293, -0.8033, -0.06374, -0.908, 0.6175, -1.115, 0.6655, -0.8731, -0.04293, -0.6967, -0.04293, -0.8033, 0.6655, -0.8731, 0.6655, -0.6269, -0.06374, -0.592, -0.04293, -0.6967, 0.6655, -0.6269, 0.6175, -0.3854, -0.1046, -0.4935, -0.06374, -0.592, 0.6175, -0.3854, 0.5232, -0.1579, -0.1638, -0.4048, -0.1046, -0.4935, 0.5232, -0.1579, 0.3864, 0.04683, -0.2393, -0.3293, -0.1638, -0.4048, 0.3864, 0.04683, 0.2123, 0.2209, -0.328, -0.2701, -0.2393, -0.3293, 0.2123, 0.2209, 0.007588, 0.3577, -0.4265, -0.2292, -0.328, -0.2701, 0.007588, 0.3577, -0.2199, 0.452, -0.5312, -0.2084, -0.4265, -0.2292, -0.2199, 0.452, -0.4614, 0.5, -0.6379, -0.2084, -0.5312, -0.2084, -0.4614, 0.5, -0.7076, 0.5, -0.7425, -0.2292, -0.6379, -0.2084, -0.7076, 0.5, -0.9491, 0.452, -0.841, -0.2701, -0.7425, -0.2292, -0.9491, 0.452, -1.177, 0.3577, -0.9297, -0.3293, -0.841, -0.2701, -1.177, 0.3577, -1.381, 0.2209, -1.005, -0.4048, -0.9297, -0.3293, -1.381, 0.2209, -1.555, 0.04683, -1.064, -0.4935, -1.005, -0.4048, -1.555, 0.04683, -1.692, -0.1579, -1.105, -0.592, -1.064, -0.4935, -1.692, -0.1579, -1.786, -0.3854, -1.126, -0.6967, -1.105, -0.592, -1.786, -0.3854, -1.835, -0.6269, -1.126, -0.8033, -1.126, -0.6967, -1.835, -0.6269, -1.835, -0.8731, 0.8349, -0.09624, 0.8837, -0.02327, 0.7915, 0.05242, 0.7297, -0.04, 0.3728, 0.0969, 0.5754, 0.0969, 0.5754, 1.095, 0.3728, 1.095, -0.6404, 0.0969, -0.4378, 0.0969, -0.4378, 1.095, -0.6404, 1.095, 3.21, 0.0969, 3.413, 0.0969, 3.413, 1.095, 3.21, 1.095, 0.5754, 0.0969, 0.7781, 0.0969, 0.7781, 1.095, 0.5754, 1.095, -0.4378, 0.0969, -0.2351, 0.0969, -0.2351, 1.095, -0.4378, 1.095, -3.072, 0.0969, -2.87, 0.0969, -2.87, 1.095, -3.072, 1.095, 0.7781, 0.0969, 0.9807, 0.0969, 0.9807, 1.095, 0.7781, 1.095, -2.87, 0.0969, -2.667, 0.0969, -2.667, 1.095, -2.87, 1.095, 0.9807, 0.0969, 1.183, 0.0969, 1.183, 1.095, 0.9807, 1.095, -2.667, 0.0969, -2.464, 0.0969, -2.464, 1.095, -2.667, 1.095, 1.183, 0.0969, 1.386, 0.0969, 1.386, 1.095, 1.183, 1.095, -2.464, 0.0969, -2.262, 0.0969, -2.262, 1.095, -2.464, 1.095, 1.386, 0.0969, 1.589, 0.0969, 1.589, 1.095, 1.386, 1.095, -2.262, 0.0969, -2.059, 0.0969, -2.059, 1.095, -2.262, 1.095, 1.589, 0.0969, 1.791, 0.0969, 1.791, 1.095, 1.589, 1.095, -2.059, 0.0969, -1.856, 0.0969, -1.856, 1.095, -2.059, 1.095, 1.791, 0.0969, 1.994, 0.0969, 1.994, 1.095, 1.791, 1.095, -1.856, 0.0969, -1.654, 0.0969, -1.654, 1.095, -1.856, 1.095, 1.994, 0.0969, 2.197, 0.0969, 2.197, 1.095, 1.994, 1.095, -1.654, 0.0969, -1.451, 0.0969, -1.451, 1.095, -1.654, 1.095, 2.197, 0.0969, 2.399, 0.0969, 2.399, 1.095, 2.197, 1.095, -1.451, 0.0969, -1.248, 0.0969, -1.248, 1.095, -1.451, 1.095, 2.399, 0.0969, 2.602, 0.0969, 2.602, 1.095, 2.399, 1.095, -0.2351, 0.0969, -0.0325, 0.0969, -0.0325, 1.095, -0.2351, 1.095, -1.248, 0.0969, -1.046, 0.0969, -1.046, 1.095, -1.248, 1.095, 2.602, 0.0969, 2.805, 0.0969, 2.805, 1.095, 2.602, 1.095, -0.0325, 0.0969, 0.1702, 0.0969, 0.1702, 1.095, -0.0325, 1.095, -1.046, 0.0969, -0.8431, 0.0969, -0.8431, 1.095, -1.046, 1.095, 2.805, 0.0969, 3.007, 0.0969, 3.007, 1.095, 2.805, 1.095, 0.1702, 0.0969, 0.3728, 0.0969, 0.3728, 1.095, 0.1702, 1.095, -0.8431, 0.0969, -0.6404, 0.0969, -0.6404, 1.095, -0.8431, 1.095, 1.948, -1.313, 1.867, -1.313, 1.867, -2.0, 1.948, -2.0, 1.274, 0.1382, 1.36, 0.1211, 1.394, 0.2353, 1.285, 0.257, 1.751, -1.278, 1.771, -1.382, 1.794, -1.38, 1.772, -1.271, 1.36, 0.1211, 1.441, 0.08753, 1.497, 0.1928, 1.394, 0.2353, 1.71, -1.179, 1.751, -1.278, 1.772, -1.271, 1.73, -1.168, 1.441, 0.08753, 1.514, 0.03878, 1.589, 0.131, 1.497, 0.1928, 1.65, -1.091, 1.71, -1.179, 1.73, -1.168, 1.668, -1.076, 1.514, 0.03878, 1.576, -0.02327, 1.668, 0.05242, 1.589, 0.131, 1.575, -1.015, 1.65, -1.091, 1.668, -1.076, 1.589, -0.9975, 1.576, -0.02327, 1.625, -0.09624, 1.73, -0.04, 1.668, 0.05242, 1.486, -0.9558, 1.575, -1.015, 1.589, -0.9975, 1.497, -0.9357, 1.625, -0.09624, 1.658, -0.1773, 1.772, -0.1427, 1.73, -0.04, 1.388, -0.915, 1.486, -0.9558, 1.497, -0.9357, 1.394, -0.8932, 1.658, -0.1773, 1.675, -0.2634, 1.794, -0.2517, 1.772, -0.1427, 1.283, -0.8942, 1.388, -0.915, 1.394, -0.8932, 1.285, -0.8715, 0.7498, -1.179, 0.8091, -1.091, 0.7915, -1.076, 0.7297, -1.168, 1.675, -0.2634, 1.675, -0.3511, 1.794, -0.3628, 1.794, -0.2517, 1.176, -0.8942, 1.283, -0.8942, 1.285, -0.8715, 1.174, -0.8715, 0.709, -1.278, 0.7498, -1.179, 0.7297, -1.168, 0.6872, -1.271, 1.675, -0.3511, 1.658, -0.4372, 1.772, -0.4719, 1.794, -0.3628, 1.072, -0.915, 1.176, -0.8942, 1.174, -0.8715, 1.065, -0.8932, 0.6882, -1.382, 0.709, -1.278, 0.6872, -1.271, 0.6655, -1.38, 1.658, -0.4372, 1.625, -0.5183, 1.73, -0.5745, 1.772, -0.4719, 0.9732, -0.9558, 1.072, -0.915, 1.065, -0.8932, 0.9625, -0.9357, 0.6882, -1.489, 0.6882, -1.382, 0.6655, -1.38, 0.6655, -1.491, 1.625, -0.5183, 1.576, -0.5913, 1.668, -0.667, 1.73, -0.5745, 0.8845, -1.015, 0.9732, -0.9558, 0.9625, -0.9357, 0.8701, -0.9975, 0.709, -1.594, 0.6882, -1.489, 0.6655, -1.491, 0.6872, -1.6, 1.576, -0.5913, 1.514, -0.6533, 1.589, -0.7455, 1.668, -0.667, 0.8091, -1.091, 0.8845, -1.015, 0.8701, -0.9975, 0.7915, -1.076, 0.7498, -1.692, 0.709, -1.594, 0.6872, -1.6, 0.7297, -1.703, 1.514, -0.6533, 1.441, -0.7021, 1.497, -0.8073, 1.589, -0.7455, 2.575, 1.751, 2.575, 1.854, 2.46, 1.854, 2.46, 1.751, 2.531, -1.617, 2.531, -1.726, 2.645, -1.726, 2.645, -1.617, 2.575, 1.854, 2.575, 1.946, 2.46, 1.946, 2.46, 1.854, 2.531, -1.726, 2.531, -1.829, 2.645, -1.829, 2.645, -1.726, 2.575, 1.946, 2.575, 2.025, 2.46, 2.025, 2.46, 1.946, 2.531, -1.829, 2.531, -1.921, 2.645, -1.921, 2.645, -1.829, 2.689, 1.148, 2.689, 1.24, 2.575, 1.24, 2.575, 1.148, 2.531, -1.921, 2.531, -2.0, 2.645, -2.0, 2.645, -1.921, 2.689, 1.24, 2.689, 1.343, 2.575, 1.343, 2.575, 1.24, 2.645, -1.202, 2.645, -1.11, 2.531, -1.11, 2.531, -1.202, 2.689, 1.343, 2.689, 1.452, 2.575, 1.452, 2.575, 1.343, 2.645, -1.11, 2.645, -1.007, 2.531, -1.007, 2.531, -1.11, 2.689, 1.452, 2.689, 1.563, 2.575, 1.563, 2.575, 1.452, 2.645, -1.007, 2.645, -0.8979, 2.531, -0.8979, 2.531, -1.007, 2.689, 1.563, 2.689, 1.672, 2.575, 1.672, 2.575, 1.563, 2.645, -0.8979, 2.645, -0.7868, 2.531, -0.7868, 2.531, -0.8979, 2.689, 1.672, 2.689, 1.775, 2.575, 1.775, 2.575, 1.672, 2.575, 1.227, 2.575, 1.319, 2.46, 1.319, 2.46, 1.227, 2.645, -0.7868, 2.645, -0.6778, 2.531, -0.6778, 2.531, -0.7868, 2.689, 1.775, 2.689, 1.867, 2.575, 1.867, 2.575, 1.775, 2.575, 1.319, 2.575, 1.422, 2.46, 1.422, 2.46, 1.319, 2.645, -0.6778, 2.645, -0.5751, 2.531, -0.5751, 2.531, -0.6778, 2.531, -1.202, 2.531, -1.294, 2.645, -1.294, 2.645, -1.202, 2.575, 1.422, 2.575, 1.531, 2.46, 1.531, 2.46, 1.422, 2.645, -0.5751, 2.645, -0.4827, 2.531, -0.4827, 2.531, -0.5751, 2.531, -1.294, 2.531, -1.397, 2.645, -1.397, 2.645, -1.294, 2.575, 1.531, 2.575, 1.642, 2.46, 1.642, 2.46, 1.531, 2.645, -0.4827, 2.645, -0.4041, 2.531, -0.4041, 2.531, -0.4827, 2.531, -1.397, 2.531, -1.506, 2.645, -1.506, 2.645, -1.397, 2.575, 1.642, 2.575, 1.751, 2.46, 1.751, 2.46, 1.642, 2.575, 1.148, 2.575, 1.227, 2.46, 1.227, 2.46, 1.148, 2.531, -1.506, 2.531, -1.617, 2.645, -1.617, 2.645, -1.506, 1.771, -1.382, 1.771, -1.489, 1.794, -1.491, 1.794, -1.38, 1.186, 0.1382, 1.274, 0.1382, 1.285, 0.257, 1.174, 0.257, 0.8014, -0.1773, 0.8349, -0.09624, 0.7297, -0.04, 0.6872, -0.1427, 1.771, -1.489, 1.751, -1.594, 1.772, -1.6, 1.794, -1.491, 1.1, 0.1211, 1.186, 0.1382, 1.174, 0.257, 1.065, 0.2353, 0.7842, -0.2634, 0.8014, -0.1773, 0.6872, -0.1427, 0.6655, -0.2517, 1.751, -1.594, 1.71, -1.692, 1.73, -1.703, 1.772, -1.6, 1.019, 0.08753, 1.1, 0.1211, 1.065, 0.2353, 0.9625, 0.1928, 0.7842, -0.3511, 0.7842, -0.2634, 0.6655, -0.2517, 0.6655, -0.3628, 1.71, -1.692, 1.65, -1.781, 1.668, -1.795, 1.73, -1.703, 0.9457, 0.03878, 1.019, 0.08753, 0.9625, 0.1928, 0.8701, 0.131, 0.8014, -0.4372, 0.7842, -0.3511, 0.6655, -0.3628, 0.6872, -0.4719, 1.65, -1.781, 1.575, -1.856, 1.589, -1.874, 1.668, -1.795, 0.8837, -0.02327, 0.9457, 0.03878, 0.8701, 0.131, 0.7915, 0.05242, 0.8349, -0.5183, 0.8014, -0.4372, 0.6872, -0.4719, 0.7297, -0.5745, 1.575, -1.856, 1.486, -1.916, 1.497, -1.936, 1.589, -1.874, 0.8837, -0.5913, 0.8349, -0.5183, 0.7297, -0.5745, 0.7915, -0.667, 1.486, -1.916, 1.388, -1.957, 1.394, -1.978, 1.497, -1.936, 0.9457, -0.6533, 0.8837, -0.5913, 0.7915, -0.667, 0.8701, -0.7455, 1.388, -1.957, 1.283, -1.977, 1.285, -2.0, 1.394, -1.978, 1.019, -0.7021, 0.9457, -0.6533, 0.8701, -0.7455, 0.9625, -0.8073, 1.283, -1.977, 1.176, -1.977, 1.174, -2.0, 1.285, -2.0, 1.1, -0.7357, 1.019, -0.7021, 0.9625, -0.8073, 1.065, -0.8498, 1.176, -1.977, 1.072, -1.957, 1.065, -1.978, 1.174, -2.0, 1.186, -0.7528, 1.1, -0.7357, 1.065, -0.8498, 1.174, -0.8715, 1.072, -1.957, 0.9732, -1.916, 0.9625, -1.936, 1.065, -1.978, 1.274, -0.7528, 1.186, -0.7528, 1.174, -0.8715, 1.285, -0.8715, 0.9732, -1.916, 0.8845, -1.856, 0.8701, -1.874, 0.9625, -1.936, 1.36, -0.7357, 1.274, -0.7528, 1.285, -0.8715, 1.394, -0.8498, 0.8845, -1.856, 0.8091, -1.781, 0.7915, -1.795, 0.8701, -1.874, 1.441, -0.7021, 1.36, -0.7357, 1.394, -0.8498, 1.497, -0.8073, 0.8091, -1.781, 0.7498, -1.692, 0.7297, -1.703, 0.7915, -1.795, 0.6826, 0.8324, 0.6655, 0.7464, 0.6655, 0.6586, 0.6826, 0.5725, 0.7162, 0.4915, 0.7649, 0.4185, 0.827, 0.3564, 0.9, 0.3077, 0.981, 0.2741, 1.067, 0.257, 1.155, 0.257, 1.241, 0.2741, 1.322, 0.3077, 1.395, 0.3564, 1.457, 0.4185, 1.506, 0.4915, 1.539, 0.5725, 1.557, 0.6586, 1.557, 0.7464, 1.539, 0.8324, 1.506, 0.9135, 1.457, 0.9865, 1.395, 1.049, 1.322, 1.097, 1.241, 1.131, 1.155, 1.148, 1.067, 1.148, 0.981, 1.131, 0.9, 1.097, 0.827, 1.049, 0.7649, 0.9865, 0.7162, 0.9135, 1.853, 1.835, 1.772, 1.835, 1.772, 1.148, 1.853, 1.148, 1.867, -1.313, 1.794, -1.313, 1.794, -2.0, 1.867, -2.0, 1.772, 1.835, 1.685, 1.835, 1.685, 1.148, 1.772, 1.148, 2.187, 0.9438, 2.124, 0.9438, 2.124, 0.257, 2.187, 0.257, 1.685, 1.835, 1.598, 1.835, 1.598, 1.148, 1.685, 1.148, 2.124, 0.9438, 2.052, 0.9438, 2.052, 0.257, 2.124, 0.257, 1.598, 1.835, 1.512, 1.835, 1.512, 1.148, 1.598, 1.148, 2.052, 0.9438, 1.97, 0.9438, 1.97, 0.257, 2.052, 0.257, 1.512, 1.835, 1.431, 1.835, 1.431, 1.148, 1.512, 1.148, 1.97, 0.9438, 1.884, 0.9438, 1.884, 0.257, 1.97, 0.257, 1.431, 1.835, 1.358, 1.835, 1.358, 1.148, 1.431, 1.148, 1.223, 1.835, 1.141, 1.835, 1.141, 1.148, 1.223, 1.148, 1.884, 0.9438, 1.797, 0.9438, 1.797, 0.257, 1.884, 0.257, 1.358, 1.835, 1.296, 1.835, 1.296, 1.148, 1.358, 1.148, 1.141, 1.835, 1.055, 1.835, 1.055, 1.148, 1.141, 1.148, 1.797, 0.9438, 1.711, 0.9438, 1.711, 0.257, 1.797, 0.257, 2.424, -1.313, 2.362, -1.313, 2.362, -2.0, 2.424, -2.0, 1.055, 1.835, 0.9677, 1.835, 0.9677, 1.148, 1.055, 1.148, 1.711, 0.9438, 1.629, 0.9438, 1.629, 0.257, 1.711, 0.257, 2.362, -1.313, 2.289, -1.313, 2.289, -2.0, 2.362, -2.0, 0.9677, 1.835, 0.8816, 1.835, 0.8816, 1.148, 0.9677, 1.148, 1.629, 0.9438, 1.557, 0.9438, 1.557, 0.257, 1.629, 0.257, 2.289, -1.313, 2.208, -1.313, 2.208, -2.0, 2.289, -2.0, 0.8816, 1.835, 0.8005, 1.835, 0.8005, 1.148, 0.8816, 1.148, 1.296, 1.835, 1.223, 1.835, 1.223, 1.148, 1.296, 1.148, 2.208, -1.313, 2.122, -1.313, 2.122, -2.0, 2.208, -2.0, 0.8005, 1.835, 0.7275, 1.835, 0.7275, 1.148, 0.8005, 1.148, 2.122, -1.313, 2.034, -1.313, 2.034, -2.0, 2.122, -2.0, 0.7275, 1.835, 0.6655, 1.835, 0.6655, 1.148, 0.7275, 1.148, 2.034, -1.313, 1.948, -1.313, 1.948, -2.0, 2.034, -2.0, 1.926, 1.835, 1.853, 1.835, 1.853, 1.148, 1.926, 1.148])
me_circle.materials.append(mat_stone_001)
me_circle.materials.append(mat_bricks)
me_circle.update()
me_circle_001 = bpy.data.meshes.new('Circle.001')
me_circle_001.from_pydata([(-6.666, 0.6564, 0.0), (-6.794, 0.6438, 0.0), (-6.917, 0.6065, 0.0), (-7.031, 0.5458, 0.0), (-7.13, 0.4642, 0.0), (-7.212, 0.3647, 0.0), (-7.272, 0.2512, 0.0), (-7.31, 0.1281, 0.0), (-7.322, 1.87e-10, 0.0), (-7.31, -0.1281, 0.0), (-7.272, -0.2512, 0.0), (-7.212, -0.3647, 0.0), (-7.13, -0.4642, 0.0), (-7.031, -0.5458, 0.0), (-6.917, -0.6065, 0.0), (-6.794, -0.6438, 0.0), (-6.666, -0.6564, 0.0), (-6.538, -0.6438, 0.0), (-6.415, -0.6065, 0.0), (-6.301, -0.5458, 0.0), (-6.202, -0.4642, 0.0), (-6.12, -0.3647, 0.0), (-6.059, -0.2512, 0.0), (-6.022, -0.1281, 0.0), (-6.009, 1.87e-10, 0.0), (-6.022, 0.1281, 0.0), (-6.059, 0.2512, 0.0), (-6.12, 0.3647, 0.0), (-6.202, 0.4642, 0.0), (-6.301, 0.5458, 0.0), (-6.415, 0.6065, 0.0), (-6.538, 0.6438, 0.0), (-6.666, 0.6564, 9.999), (-6.794, 0.6438, 9.999), (-6.917, 0.6065, 9.999), (-7.031, 0.5458, 9.999), (-7.13, 0.4642, 9.999), (-7.212, 0.3647, 9.999), (-7.272, 0.2512, 9.999), (-7.31, 0.1281, 9.999), (-7.322, 1.87e-10, 9.999), (-7.31, -0.1281, 9.999), (-7.272, -0.2512, 9.999), (-7.212, -0.3647, 9.999), (-7.13, -0.4642, 9.999), (-7.031, -0.5458, 9.999), (-6.917, -0.6065, 9.999), (-6.794, -0.6438, 9.999), (-6.666, -0.6564, 9.999), (-6.538, -0.6438, 9.999), (-6.415, -0.6065, 9.999), (-6.301, -0.5458, 9.999), (-6.202, -0.4642, 9.999), (-6.12, -0.3647, 9.999), (-6.059, -0.2512, 9.999), (-6.022, -0.1281, 9.999), (-6.009, 1.87e-10, 9.999), (-6.022, 0.1281, 9.999), (-6.059, 0.2512, 9.999), (-6.12, 0.3647, 9.999), (-6.202, 0.4642, 9.999), (-6.301, 0.5458, 9.999), (-6.415, 0.6065, 9.999), (-6.538, 0.6438, 9.999)], [], [(12, 13, 45, 44), (26, 27, 59, 58), (13, 14, 46, 45), (0, 1, 33, 32), (27, 28, 60, 59), (14, 15, 47, 46), (1, 2, 34, 33), (28, 29, 61, 60), (15, 16, 48, 47), (2, 3, 35, 34), (29, 30, 62, 61), (16, 17, 49, 48), (3, 4, 36, 35), (30, 31, 63, 62), (17, 18, 50, 49), (4, 5, 37, 36), (31, 0, 32, 63), (18, 19, 51, 50), (5, 6, 38, 37), (19, 20, 52, 51), (6, 7, 39, 38), (20, 21, 53, 52), (7, 8, 40, 39), (21, 22, 54, 53), (8, 9, 41, 40), (22, 23, 55, 54), (9, 10, 42, 41), (23, 24, 56, 55), (10, 11, 43, 42), (24, 25, 57, 56), (11, 12, 44, 43), (25, 26, 58, 57), (1, 0, 31, 30, 29, 28, 27, 26, 25, 24, 23, 22, 21, 20, 19, 18, 17, 16, 15, 14, 13, 12, 11, 10, 9, 8, 7, 6, 5, 4, 3, 2), (33, 34, 35, 36, 37, 38, 39, 40, 41, 42, 43, 44, 45, 46, 47, 48, 49, 50, 51, 52, 53, 54, 55, 56, 57, 58, 59, 60, 61, 62, 63, 32)])
me_circle_001.polygons.foreach_set('use_smooth', [True] * 34)
_uv = me_circle_001.uv_layers.new(name='UVMap')
_uv.uv.foreach_set('vector', [0.09955, 0.0, 0.1067, 6.251e-10, 0.1067, 1.0, 0.09955, 1.0, 0.3522, 5.307e-09, 0.3641, 6.347e-09, 0.3641, 1.0, 0.3522, 1.0, 0.1067, 6.251e-10, 0.1158, 1.421e-09, 0.1158, 1.0, 0.1067, 1.0, 0.2598, 5.307e-09, 0.2717, 6.347e-09, 0.2717, 1.0, 0.2598, 1.0, 0.1991, 0.0, 0.2098, 9.355e-10, 0.2098, 1.0, 0.1991, 1.0, 0.1158, 1.421e-09, 0.1265, 2.356e-09, 0.1265, 1.0, 0.1158, 1.0, 0.2717, 6.347e-09, 0.2824, 7.282e-09, 0.2824, 1.0, 0.2717, 1.0, 0.2098, 9.355e-10, 0.2217, 1.975e-09, 0.2217, 1.0, 0.2098, 1.0, 0.1265, 2.356e-09, 0.1384, 3.396e-09, 0.1384, 1.0, 0.1265, 1.0, 0.2824, 7.282e-09, 0.2915, 8.078e-09, 0.2915, 1.0, 0.2824, 1.0, 0.2217, 1.975e-09, 0.2343, 3.078e-09, 0.2343, 1.0, 0.2217, 1.0, 0.1384, 3.396e-09, 0.151, 4.499e-09, 0.151, 1.0, 0.1384, 1.0, 1.192e-07, 0.0, 0.0107, 9.355e-10, 0.0107, 1.0, 0.0, 1.0, 0.2343, 3.078e-09, 0.2472, 4.204e-09, 0.2472, 1.0, 0.2343, 1.0, 0.151, 4.499e-09, 0.1639, 5.624e-09, 0.1639, 1.0, 0.151, 1.0, 0.0107, 9.355e-10, 0.02259, 1.975e-09, 0.02259, 1.0, 0.0107, 1.0, 0.2472, 4.204e-09, 0.2598, 5.307e-09, 0.2598, 1.0, 0.2472, 1.0, 0.1639, 5.624e-09, 0.1765, 6.728e-09, 0.1765, 1.0, 0.1639, 1.0, 0.02259, 1.975e-09, 0.03521, 3.078e-09, 0.03521, 1.0, 0.02259, 1.0, 0.1765, 6.728e-09, 0.1884, 7.767e-09, 0.1884, 1.0, 0.1765, 1.0, 0.03521, 3.078e-09, 0.04808, 4.204e-09, 0.04808, 1.0, 0.03521, 1.0, 0.1884, 7.767e-09, 0.1991, 8.703e-09, 0.1991, 1.0, 0.1884, 1.0, 0.04808, 4.204e-09, 0.06071, 5.307e-09, 0.06071, 1.0, 0.04808, 1.0, 0.2915, 0.0, 0.3022, 9.355e-10, 0.3022, 1.0, 0.2915, 1.0, 0.06071, 5.307e-09, 0.0726, 6.347e-09, 0.0726, 1.0, 0.06071, 1.0, 0.3022, 9.355e-10, 0.3141, 1.975e-09, 0.3141, 1.0, 0.3022, 1.0, 0.0726, 6.347e-09, 0.0833, 7.282e-09, 0.0833, 1.0, 0.0726, 1.0, 0.3141, 1.975e-09, 0.3267, 3.078e-09, 0.3267, 1.0, 0.3141, 1.0, 0.0833, 7.282e-09, 0.0924, 8.078e-09, 0.0924, 1.0, 0.0833, 1.0, 0.3267, 3.078e-09, 0.3396, 4.204e-09, 0.3396, 1.0, 0.3267, 1.0, 0.0924, 8.078e-09, 0.09955, 8.703e-09, 0.09955, 1.0, 0.0924, 1.0, 0.3396, 4.204e-09, 0.3522, 5.307e-09, 0.3522, 1.0, 0.3396, 1.0, 0.423, 0.1307, 0.4359, 0.1307, 0.4485, 0.1332, 0.4604, 0.1381, 0.4711, 0.1453, 0.4802, 0.1544, 0.4873, 0.1651, 0.4922, 0.1769, 0.4948, 0.1896, 0.4948, 0.2024, 0.4922, 0.2151, 0.4873, 0.227, 0.4802, 0.2377, 0.4711, 0.2468, 0.4604, 0.2539, 0.4485, 0.2588, 0.4359, 0.2613, 0.423, 0.2613, 0.4104, 0.2588, 0.3985, 0.2539, 0.3878, 0.2468, 0.3787, 0.2377, 0.3715, 0.227, 0.3666, 0.2151, 0.3641, 0.2024, 0.3641, 0.1896, 0.3666, 0.1769, 0.3715, 0.1651, 0.3787, 0.1544, 0.3878, 0.1453, 0.3985, 0.1381, 0.4104, 0.1332, 0.4485, 0.002511, 0.4604, 0.007436, 0.4711, 0.01459, 0.4802, 0.02369, 0.4873, 0.03439, 0.4922, 0.04628, 0.4948, 0.0589, 0.4948, 0.07177, 0.4922, 0.08439, 0.4873, 0.09628, 0.4802, 0.107, 0.4711, 0.1161, 0.4604, 0.1232, 0.4485, 0.1282, 0.4359, 0.1307, 0.423, 0.1307, 0.4104, 0.1282, 0.3985, 0.1232, 0.3878, 0.1161, 0.3787, 0.107, 0.3715, 0.09628, 0.3666, 0.08439, 0.3641, 0.07177, 0.3641, 0.0589, 0.3666, 0.04628, 0.3715, 0.03439, 0.3787, 0.02369, 0.3878, 0.01459, 0.3985, 0.007436, 0.4104, 0.002511, 0.423, 0.0, 0.4359, 0.0])
me_circle_001.materials.append(mat_wood)
me_circle_001.update()
me_cube_001 = bpy.data.meshes.new('Cube.001')
me_cube_001.from_pydata([(-1.0, -1.0, -1.0), (-1.0, -1.0, 1.0), (-1.0, 1.0, -1.0), (-1.0, 1.0, 1.0), (1.0, -1.0, -1.0), (1.0, -1.0, 1.0), (1.0, 1.0, -1.0), (1.0, 1.0, 1.0)], [], [(0, 1, 3, 2), (2, 3, 7, 6), (6, 7, 5, 4), (4, 5, 1, 0), (2, 6, 4, 0), (7, 3, 1, 5)])
_uv = me_cube_001.uv_layers.new(name='UVMap')
_uv.uv.foreach_set('vector', [1.0, 0.0, 1.0, 0.3333, 0.6667, 0.3333, 0.6667, 0.0, 0.3333, 0.0, 0.3333, 0.3333, 0.0, 0.3333, 0.0, 0.0, 0.3333, 0.3333, 0.3333, 0.6667, 0.0, 0.6667, 0.0, 0.3333, 0.6667, 0.0, 0.6667, 0.3333, 0.3333, 0.3333, 0.3333, 0.0, 0.3333, 0.3333, 0.6667, 0.3333, 0.6667, 0.6667, 0.3333, 0.6667, 0.0, 0.6667, 0.3333, 0.6667, 0.3333, 1.0, 0.0, 1.0])
me_cube_001.materials.append(mat_wood)
me_cube_001.update()

# ---- curves / text
cu_spirofit = bpy.data.curves.new('SpiroFit', 'CURVE')
cu_spirofit.dimensions = '3D'
_sp = cu_spirofit.splines.new('BEZIER'); _sp.bezier_points.add(32)
_sp.bezier_points.foreach_set('co', [38.5, 1.537, 0.5351, 6.275, 2.843, 0.6077, -1.838, 1.838, 0.3145, -2.6, 3.184e-16, 0.4194, -1.838, -1.838, 0.5242, -4.775e-16, -2.6, 0.629, 1.838, -1.838, 0.7339, 2.6, -6.367e-16, 0.8387, 1.838, 1.838, 0.9436, 7.959e-16, 2.6, 1.048, -1.838, 1.838, 1.153, -2.6, 9.551e-16, 1.258, -1.838, -1.838, 1.363, -1.114e-15, -2.6, 1.468, 1.838, -1.838, 1.573, 2.6, -1.273e-15, 1.677, 1.838, 1.838, 1.782, 1.433e-15, 2.6, 1.887, -1.838, 1.838, 1.992, -2.6, 1.592e-15, 2.097, -1.838, -1.838, 2.202, -6.369e-15, -2.6, 2.306, 1.838, -1.838, 2.411, 2.6, -1.91e-15, 2.516, 1.838, 1.838, 2.621, -2.548e-15, 2.6, 2.726, -1.915, 1.915, 2.831, -2.708, 2.322e-15, 2.935, -1.915, -1.915, 3.04, -7.299e-15, -2.708, 3.145, 0.4639, -1.662, 1.919, 1.501, -2.105, -0.1472, 4.341, -2.105, -1.026])
_sp.bezier_points.foreach_set('handle_left', [42.01, 1.419, 0.5351, 9.784, 2.725, 0.6077, 0.7034, 3.772, 0.2835, -2.6, 0.7766, 0.3751, -2.387, -1.289, 0.4799, -0.7766, -2.6, 0.5847, 1.289, -2.387, 0.6896, 2.6, -0.7766, 0.7944, 2.387, 1.289, 0.8993, 0.7766, 2.6, 1.004, -1.289, 2.387, 1.109, -2.6, 0.7766, 1.214, -2.387, -1.289, 1.319, -0.7766, -2.6, 1.423, 1.289, -2.387, 1.528, 2.6, -0.7766, 1.633, 2.387, 1.289, 1.738, 0.7766, 2.6, 1.843, -1.289, 2.387, 1.948, -2.6, 0.7766, 2.052, -2.387, -1.289, 2.157, -0.7766, -2.6, 2.262, 1.289, -2.387, 2.367, 2.6, -0.7766, 2.472, 2.387, 1.289, 2.577, 0.7764, 2.58, 2.682, -1.34, 2.462, 2.786, -2.708, 0.8091, 2.891, -2.487, -1.343, 2.996, -0.6942, -2.848, 3.539, 0.205, -1.819, 2.499, 0.8016, -2.01, 0.441, 3.232, -2.105, -0.6831])
_sp.bezier_points.foreach_set('handle_right', [34.99, 1.654, 0.5351, 2.767, 2.961, 0.6077, -2.457, 1.367, 0.3221, -2.6, -0.7766, 0.4636, -1.289, -2.387, 0.5685, 0.7766, -2.6, 0.6733, 2.387, -1.289, 0.7782, 2.6, 0.7766, 0.883, 1.289, 2.387, 0.9878, -0.7766, 2.6, 1.093, -2.387, 1.289, 1.198, -2.6, -0.7766, 1.302, -1.289, -2.387, 1.407, 0.7766, -2.6, 1.512, 2.387, -1.289, 1.617, 2.6, 0.7766, 1.722, 1.289, 2.387, 1.827, -0.7766, 2.6, 1.931, -2.387, 1.289, 2.036, -2.6, -0.7766, 2.141, -1.289, -2.387, 2.246, 0.7766, -2.6, 2.351, 2.387, -1.289, 2.456, 2.6, 0.7766, 2.56, 1.289, 2.387, 2.665, -0.7936, 2.619, 2.77, -2.501, 1.357, 2.876, -2.708, -0.8091, 2.98, -1.343, -2.487, 3.085, 0.561, -2.595, 2.827, 0.8271, -1.442, 1.104, 2.385, -2.224, -0.8899, 5.449, -2.105, -1.369])
for _p, _l, _r in zip(_sp.bezier_points, ['ALIGNED', 'ALIGNED', 'AUTO', 'AUTO', 'AUTO', 'AUTO', 'AUTO', 'AUTO', 'AUTO', 'AUTO', 'AUTO', 'AUTO', 'AUTO', 'AUTO', 'AUTO', 'AUTO', 'AUTO', 'AUTO', 'AUTO', 'AUTO', 'AUTO', 'AUTO', 'AUTO', 'AUTO', 'AUTO', 'AUTO', 'AUTO', 'AUTO', 'AUTO', 'AUTO', 'AUTO', 'AUTO', 'AUTO'], ['ALIGNED', 'ALIGNED', 'AUTO', 'AUTO', 'AUTO', 'AUTO', 'AUTO', 'AUTO', 'AUTO', 'AUTO', 'AUTO', 'AUTO', 'AUTO', 'AUTO', 'AUTO', 'AUTO', 'AUTO', 'AUTO', 'AUTO', 'AUTO', 'AUTO', 'AUTO', 'AUTO', 'AUTO', 'AUTO', 'AUTO', 'AUTO', 'AUTO', 'AUTO', 'AUTO', 'AUTO', 'AUTO', 'AUTO']): _p.handle_left_type = _l; _p.handle_right_type = _r
_sp.tilt_interpolation = 'BSPLINE'
_sp.radius_interpolation = 'BSPLINE'
_sp = cu_spirofit.splines.new('BEZIER'); _sp.bezier_points.add(0)
_sp.bezier_points.foreach_set('co', [19.48, 1.537, 1.631])
_sp.bezier_points.foreach_set('handle_left', [22.99, 1.419, 1.631])
_sp.bezier_points.foreach_set('handle_right', [15.97, 1.654, 1.631])
for _p, _l, _r in zip(_sp.bezier_points, ['ALIGNED'], ['ALIGNED']): _p.handle_left_type = _l; _p.handle_right_type = _r
_sp.tilt_interpolation = 'BSPLINE'
_sp.radius_interpolation = 'BSPLINE'
cu_spirofit.materials.append(mat_rope_001)
cu_spirofit.bevel_resolution = 0
cu_spirofit.bevel_depth = 0.34
cu_spirofit.fill_mode = 'FULL'
cu_spirofit.use_fill_caps = True

# ---- objects
ob_spirofit = bpy.data.objects.new('SpiroFit', cu_spirofit)
ob_circle = bpy.data.objects.new('Circle', me_circle)
ob_circle_001 = bpy.data.objects.new('Circle.001', me_circle_001)
ob_cube = bpy.data.objects.new('Cube', me_cube_001)

# ---- transforms, parenting, visibility, modifiers, constraints
ob_spirofit.location = (0.0, -0.01812, 4.938)
ob_spirofit.rotation_euler = (4.371e-08, -11.0, 0.0)
ob_spirofit.scale = (0.1672, 0.1672, 0.1672)
ob_circle.location = (0.0, 0.0, 0.0)
_m = ob_circle.modifiers.new('Auto Smooth', 'NODES')
_m.node_group = ng_auto_smooth
_gi = [s.identifier for s in ng_auto_smooth.interface.items_tree if s.item_type == 'SOCKET' and s.in_out == 'INPUT']
_m[_gi[1]] = 0.5236  # Angle
ob_circle_001.location = (0.0, 0.0, 0.0)
ob_circle_001.scale = (0.6001, 0.6001, 0.6208)
_m = ob_circle_001.modifiers.new('Mirror', 'MIRROR')
_m = ob_circle_001.modifiers.new('Auto Smooth', 'NODES')
_m.node_group = ng_auto_smooth
_gi = [s.identifier for s in ng_auto_smooth.interface.items_tree if s.item_type == 'SOCKET' and s.in_out == 'INPUT']
_m[_gi[1]] = 0.5236  # Angle
ob_cube.location = (0.0, 0.0, 5.0)
ob_cube.scale = (5.837, 0.2628, 0.2628)

# ---- collection membership
scene.collection.objects.link(ob_spirofit)
col_collection.objects.link(ob_circle)
col_collection.objects.link(ob_circle_001)
col_collection.objects.link(ob_cube)

# ---- scene / render settings (as saved in the file)
scene.frame_start = 1; scene.frame_end = 250; scene.frame_set(1)
scene.render.engine = 'BLENDER_EEVEE_NEXT'
scene.cycles.sampling_pattern = 'TABULATED_SOBOL'
scene.cycles.use_light_tree = False
scene.view_settings.view_transform = 'Filmic'
bpy.context.view_layer.update()

# ---- added for rendering (the .blend has no active camera and no usable light): camera, sun
cam_auto = bpy.data.cameras.new('AutoCamera')
cam_auto.lens = 50.0
cam_auto.sensor_width = 36.0
cam_auto.clip_end = 1000.0
ob_auto_camera = bpy.data.objects.new('AutoCamera', cam_auto)
scene.collection.objects.link(ob_auto_camera)
ob_auto_camera.location = (17.4759, -20.9711, 16.0417)
ob_auto_camera.rotation_euler = (1.09748, -7.21219e-08, 0.694738)
scene.camera = ob_auto_camera
light_auto_sun = bpy.data.lights.new('AutoSun', 'SUN')
light_auto_sun.energy = 3.0
light_auto_sun.angle = 0.0523599
ob_auto_sun = bpy.data.objects.new('AutoSun', light_auto_sun)
scene.collection.objects.link(ob_auto_sun)
ob_auto_sun.rotation_euler = (0.872665, 0.174533, 0.523599)
bpy.context.view_layer.update()
